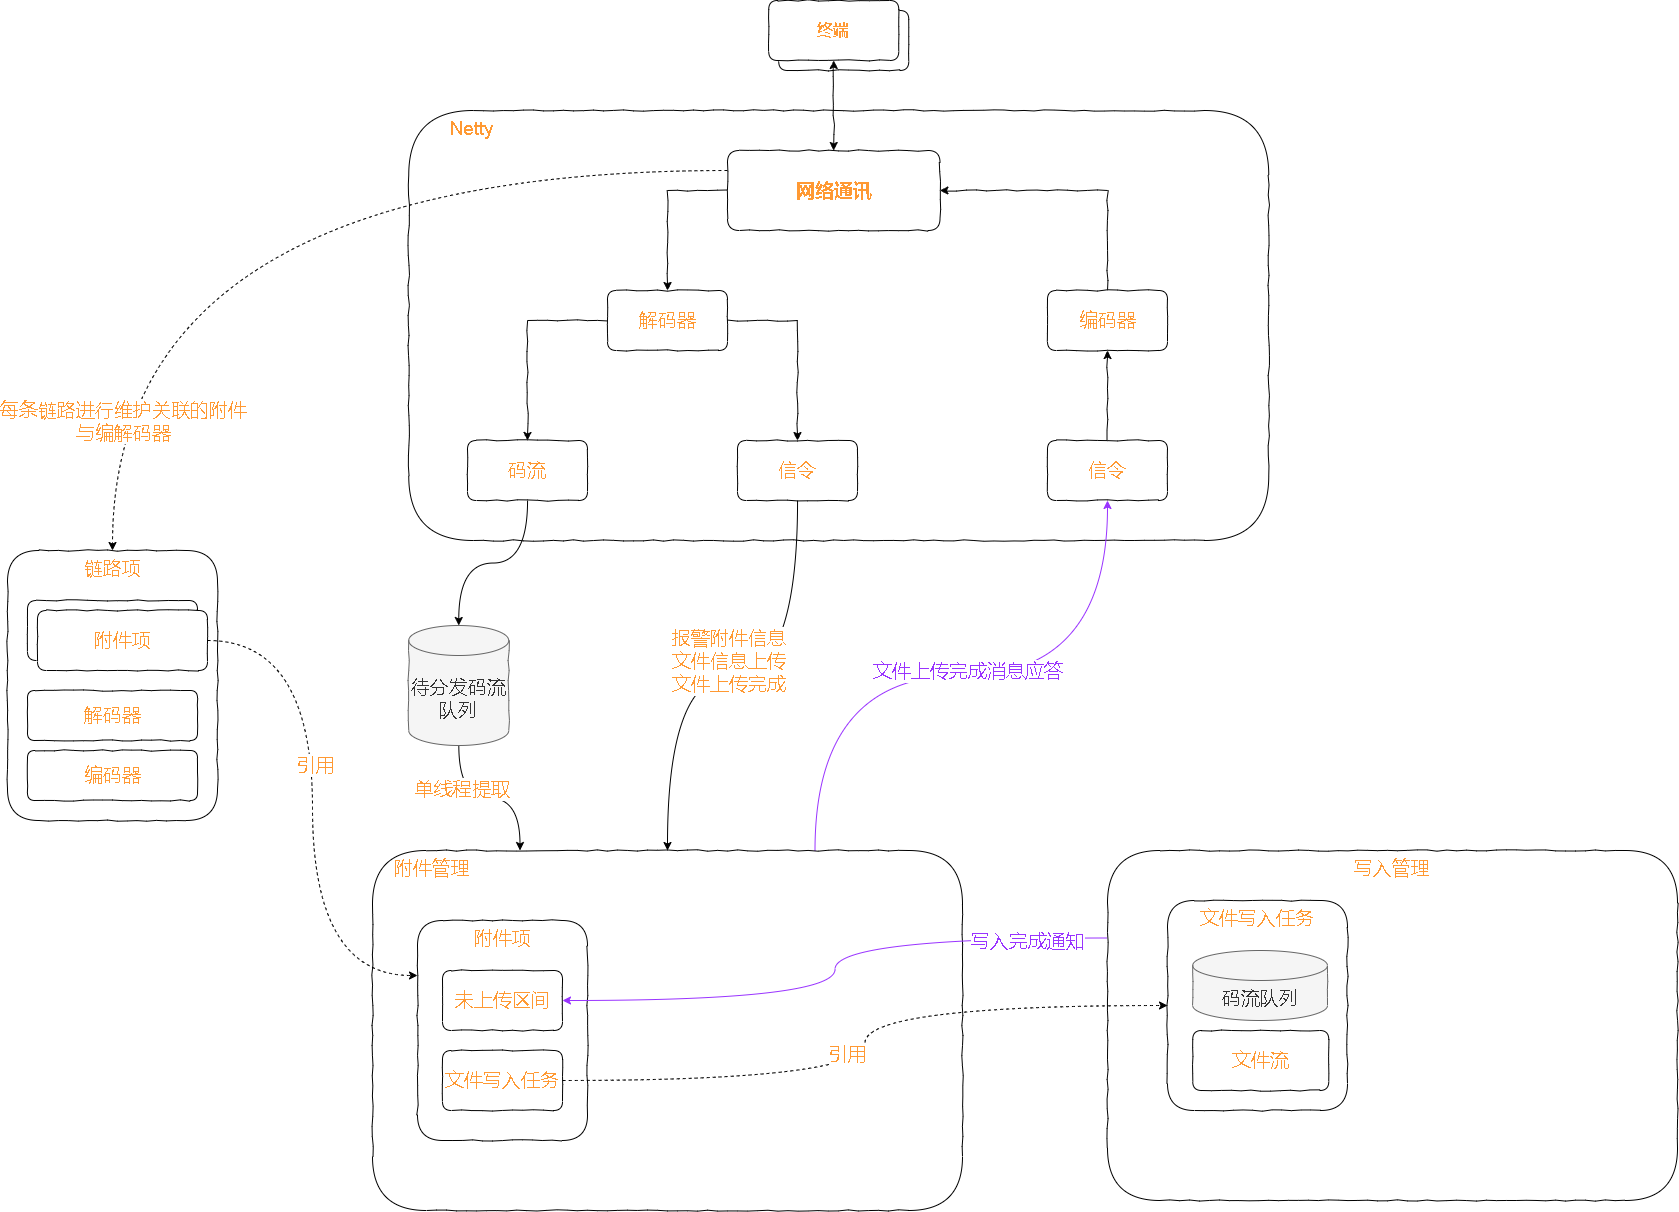

The diagram above was exported from draw.io. Its source (the exported page's mxGraphModel, read from the mxfile embedded in the PNG):
<mxGraphModel dx="3151" dy="794" grid="1" gridSize="10" guides="1" tooltips="1" connect="1" arrows="1" fold="1" page="1" pageScale="1" pageWidth="827" pageHeight="1169" math="0" shadow="0">
  <root>
    <mxCell id="0" />
    <mxCell id="1" parent="0" />
    <mxCell id="8-Wxh2h5ed2D3XFCvS8h-21" value="&amp;nbsp; &amp;nbsp; &amp;nbsp; &amp;nbsp; Netty" style="rounded=1;whiteSpace=wrap;html=1;comic=1;fontSize=19;fontColor=#FF9933;strokeColor=default;gradientColor=none;verticalAlign=top;align=left;" vertex="1" parent="1">
      <mxGeometry x="-688.75" y="210" width="860" height="430" as="geometry" />
    </mxCell>
    <mxCell id="8-Wxh2h5ed2D3XFCvS8h-20" value="写入管理" style="rounded=1;whiteSpace=wrap;html=1;comic=1;fontSize=19;fontColor=#FF9933;strokeColor=default;gradientColor=none;verticalAlign=top;" vertex="1" parent="1">
      <mxGeometry x="10" y="950" width="570" height="350" as="geometry" />
    </mxCell>
    <mxCell id="8-Wxh2h5ed2D3XFCvS8h-29" style="edgeStyle=orthogonalEdgeStyle;curved=1;rounded=0;comic=0;orthogonalLoop=1;jettySize=auto;html=1;exitX=0.75;exitY=0;exitDx=0;exitDy=0;entryX=0.5;entryY=1;entryDx=0;entryDy=0;fontSize=19;fontColor=#FF9933;startArrow=none;startFill=0;endArrow=classic;endFill=1;strokeColor=#9933FF;" edge="1" parent="1" source="8-Wxh2h5ed2D3XFCvS8h-19" target="8-Wxh2h5ed2D3XFCvS8h-22">
      <mxGeometry relative="1" as="geometry" />
    </mxCell>
    <mxCell id="8-Wxh2h5ed2D3XFCvS8h-64" value="文件上传完成消息应答" style="edgeLabel;html=1;align=center;verticalAlign=middle;resizable=0;points=[];fontSize=19;fontColor=#9933FF;" vertex="1" connectable="0" parent="8-Wxh2h5ed2D3XFCvS8h-29">
      <mxGeometry x="-0.1085" y="-8" relative="1" as="geometry">
        <mxPoint x="41" y="-13" as="offset" />
      </mxGeometry>
    </mxCell>
    <mxCell id="8-Wxh2h5ed2D3XFCvS8h-19" value="&amp;nbsp; &amp;nbsp; 附件管理" style="rounded=1;whiteSpace=wrap;html=1;comic=1;fontSize=19;fontColor=#FF9933;strokeColor=default;gradientColor=none;verticalAlign=top;align=left;" vertex="1" parent="1">
      <mxGeometry x="-725" y="950" width="590" height="360" as="geometry" />
    </mxCell>
    <mxCell id="8-Wxh2h5ed2D3XFCvS8h-3" value="" style="group" vertex="1" connectable="0" parent="1">
      <mxGeometry x="-328.75" y="100" width="140" height="70" as="geometry" />
    </mxCell>
    <mxCell id="0l7SIB4KCJY8bGxHpzvc-1" value="终端" style="rounded=1;whiteSpace=wrap;html=1;gradientColor=none;strokeColor=default;comic=1;" parent="8-Wxh2h5ed2D3XFCvS8h-3" vertex="1">
      <mxGeometry x="10" y="10" width="130" height="60" as="geometry" />
    </mxCell>
    <mxCell id="8-Wxh2h5ed2D3XFCvS8h-2" value="&lt;font color=&quot;#ff9933&quot; size=&quot;1&quot;&gt;&lt;b style=&quot;font-size: 16px;&quot;&gt;终端&lt;/b&gt;&lt;/font&gt;" style="rounded=1;whiteSpace=wrap;html=1;gradientColor=none;strokeColor=default;comic=1;" vertex="1" parent="8-Wxh2h5ed2D3XFCvS8h-3">
      <mxGeometry width="130" height="60" as="geometry" />
    </mxCell>
    <mxCell id="8-Wxh2h5ed2D3XFCvS8h-4" style="edgeStyle=orthogonalEdgeStyle;rounded=0;orthogonalLoop=1;jettySize=auto;html=1;exitX=0.5;exitY=1;exitDx=0;exitDy=0;fontSize=16;fontColor=#FF9933;comic=1;startArrow=classic;startFill=1;entryX=0.5;entryY=0;entryDx=0;entryDy=0;" edge="1" parent="1" source="8-Wxh2h5ed2D3XFCvS8h-2" target="8-Wxh2h5ed2D3XFCvS8h-5">
      <mxGeometry relative="1" as="geometry">
        <mxPoint x="-263.75" y="250" as="targetPoint" />
      </mxGeometry>
    </mxCell>
    <mxCell id="8-Wxh2h5ed2D3XFCvS8h-6" style="edgeStyle=orthogonalEdgeStyle;rounded=0;comic=1;orthogonalLoop=1;jettySize=auto;html=1;exitX=0;exitY=0.5;exitDx=0;exitDy=0;fontSize=19;fontColor=#FF9933;startArrow=none;startFill=0;entryX=0.5;entryY=0;entryDx=0;entryDy=0;" edge="1" parent="1" source="8-Wxh2h5ed2D3XFCvS8h-5" target="8-Wxh2h5ed2D3XFCvS8h-8">
      <mxGeometry relative="1" as="geometry">
        <mxPoint x="-408.75" y="410" as="targetPoint" />
      </mxGeometry>
    </mxCell>
    <mxCell id="8-Wxh2h5ed2D3XFCvS8h-7" style="edgeStyle=orthogonalEdgeStyle;rounded=0;comic=1;orthogonalLoop=1;jettySize=auto;html=1;exitX=1;exitY=0.5;exitDx=0;exitDy=0;fontSize=19;fontColor=#FF9933;startArrow=classic;startFill=1;entryX=0.5;entryY=0;entryDx=0;entryDy=0;endArrow=none;endFill=0;" edge="1" parent="1" source="8-Wxh2h5ed2D3XFCvS8h-5" target="8-Wxh2h5ed2D3XFCvS8h-9">
      <mxGeometry relative="1" as="geometry">
        <mxPoint x="-128.75" y="410" as="targetPoint" />
      </mxGeometry>
    </mxCell>
    <mxCell id="8-Wxh2h5ed2D3XFCvS8h-54" style="edgeStyle=orthogonalEdgeStyle;curved=1;rounded=0;comic=0;orthogonalLoop=1;jettySize=auto;html=1;dashed=1;fontSize=19;fontColor=#FF9933;startArrow=none;startFill=0;endArrow=classic;endFill=1;exitX=0;exitY=0.25;exitDx=0;exitDy=0;" edge="1" parent="1" source="8-Wxh2h5ed2D3XFCvS8h-5" target="8-Wxh2h5ed2D3XFCvS8h-39">
      <mxGeometry relative="1" as="geometry" />
    </mxCell>
    <mxCell id="8-Wxh2h5ed2D3XFCvS8h-62" value="每条链路进行维护关联的附件&lt;br&gt;与编解码器" style="edgeLabel;html=1;align=center;verticalAlign=middle;resizable=0;points=[];fontSize=19;fontColor=#FF9933;" vertex="1" connectable="0" parent="8-Wxh2h5ed2D3XFCvS8h-54">
      <mxGeometry x="0.499" y="100" relative="1" as="geometry">
        <mxPoint x="-90" y="120" as="offset" />
      </mxGeometry>
    </mxCell>
    <mxCell id="8-Wxh2h5ed2D3XFCvS8h-5" value="&lt;font style=&quot;font-size: 19px;&quot;&gt;&lt;b&gt;网络通讯&lt;/b&gt;&lt;/font&gt;" style="rounded=1;whiteSpace=wrap;html=1;comic=1;fontSize=16;fontColor=#FF9933;strokeColor=default;gradientColor=none;" vertex="1" parent="1">
      <mxGeometry x="-370" y="250" width="212.5" height="80" as="geometry" />
    </mxCell>
    <mxCell id="8-Wxh2h5ed2D3XFCvS8h-14" style="edgeStyle=orthogonalEdgeStyle;rounded=0;comic=1;orthogonalLoop=1;jettySize=auto;html=1;entryX=0.5;entryY=0;entryDx=0;entryDy=0;fontSize=19;fontColor=#FF9933;startArrow=none;startFill=0;endArrow=classic;endFill=1;" edge="1" parent="1" source="8-Wxh2h5ed2D3XFCvS8h-8" target="8-Wxh2h5ed2D3XFCvS8h-13">
      <mxGeometry relative="1" as="geometry" />
    </mxCell>
    <mxCell id="8-Wxh2h5ed2D3XFCvS8h-15" style="edgeStyle=orthogonalEdgeStyle;rounded=0;comic=1;orthogonalLoop=1;jettySize=auto;html=1;exitX=0;exitY=0.5;exitDx=0;exitDy=0;fontSize=19;fontColor=#FF9933;startArrow=none;startFill=0;endArrow=classic;endFill=1;" edge="1" parent="1" source="8-Wxh2h5ed2D3XFCvS8h-8" target="8-Wxh2h5ed2D3XFCvS8h-12">
      <mxGeometry relative="1" as="geometry" />
    </mxCell>
    <mxCell id="8-Wxh2h5ed2D3XFCvS8h-8" value="解码器" style="rounded=1;whiteSpace=wrap;html=1;comic=1;fontSize=19;fontColor=#FF9933;strokeColor=default;gradientColor=none;" vertex="1" parent="1">
      <mxGeometry x="-490" y="390" width="120" height="60" as="geometry" />
    </mxCell>
    <mxCell id="8-Wxh2h5ed2D3XFCvS8h-9" value="编码器" style="rounded=1;whiteSpace=wrap;html=1;comic=1;fontSize=19;fontColor=#FF9933;strokeColor=default;gradientColor=none;" vertex="1" parent="1">
      <mxGeometry x="-50" y="390" width="120" height="60" as="geometry" />
    </mxCell>
    <mxCell id="8-Wxh2h5ed2D3XFCvS8h-31" style="edgeStyle=orthogonalEdgeStyle;curved=1;rounded=0;comic=0;orthogonalLoop=1;jettySize=auto;html=1;fontSize=19;fontColor=#FF9933;startArrow=none;startFill=0;endArrow=classic;endFill=1;entryX=0.5;entryY=0;entryDx=0;entryDy=0;entryPerimeter=0;" edge="1" parent="1" source="8-Wxh2h5ed2D3XFCvS8h-12" target="8-Wxh2h5ed2D3XFCvS8h-32">
      <mxGeometry relative="1" as="geometry">
        <mxPoint x="-570" y="730" as="targetPoint" />
      </mxGeometry>
    </mxCell>
    <mxCell id="8-Wxh2h5ed2D3XFCvS8h-12" value="码流" style="rounded=1;whiteSpace=wrap;html=1;comic=1;fontSize=19;fontColor=#FF9933;strokeColor=default;gradientColor=none;" vertex="1" parent="1">
      <mxGeometry x="-630" y="540" width="120" height="60" as="geometry" />
    </mxCell>
    <mxCell id="8-Wxh2h5ed2D3XFCvS8h-66" style="edgeStyle=orthogonalEdgeStyle;curved=1;rounded=0;comic=0;orthogonalLoop=1;jettySize=auto;html=1;entryX=0.5;entryY=0;entryDx=0;entryDy=0;fontSize=19;fontColor=#FF9933;startArrow=none;startFill=0;endArrow=classic;endFill=1;" edge="1" parent="1" source="8-Wxh2h5ed2D3XFCvS8h-13" target="8-Wxh2h5ed2D3XFCvS8h-19">
      <mxGeometry relative="1" as="geometry" />
    </mxCell>
    <mxCell id="8-Wxh2h5ed2D3XFCvS8h-68" value="报警附件信息&lt;br&gt;文件信息上传&lt;br&gt;文件上传完成" style="edgeLabel;html=1;align=center;verticalAlign=middle;resizable=0;points=[];fontSize=19;fontColor=#FF9933;" vertex="1" connectable="0" parent="8-Wxh2h5ed2D3XFCvS8h-66">
      <mxGeometry x="-0.4925" y="-15" relative="1" as="geometry">
        <mxPoint x="-55" y="38" as="offset" />
      </mxGeometry>
    </mxCell>
    <mxCell id="8-Wxh2h5ed2D3XFCvS8h-13" value="信令" style="rounded=1;whiteSpace=wrap;html=1;comic=1;fontSize=19;fontColor=#FF9933;strokeColor=default;gradientColor=none;" vertex="1" parent="1">
      <mxGeometry x="-360" y="540" width="120" height="60" as="geometry" />
    </mxCell>
    <mxCell id="8-Wxh2h5ed2D3XFCvS8h-23" style="edgeStyle=orthogonalEdgeStyle;rounded=0;comic=1;orthogonalLoop=1;jettySize=auto;html=1;entryX=0.5;entryY=1;entryDx=0;entryDy=0;fontSize=19;fontColor=#FF9933;startArrow=none;startFill=0;endArrow=classic;endFill=1;" edge="1" parent="1" source="8-Wxh2h5ed2D3XFCvS8h-22" target="8-Wxh2h5ed2D3XFCvS8h-9">
      <mxGeometry relative="1" as="geometry" />
    </mxCell>
    <mxCell id="8-Wxh2h5ed2D3XFCvS8h-22" value="信令" style="rounded=1;whiteSpace=wrap;html=1;comic=1;fontSize=19;fontColor=#FF9933;strokeColor=default;gradientColor=none;" vertex="1" parent="1">
      <mxGeometry x="-50" y="540" width="120" height="60" as="geometry" />
    </mxCell>
    <mxCell id="8-Wxh2h5ed2D3XFCvS8h-33" style="edgeStyle=orthogonalEdgeStyle;curved=1;rounded=0;comic=0;orthogonalLoop=1;jettySize=auto;html=1;entryX=0.25;entryY=0;entryDx=0;entryDy=0;fontSize=19;fontColor=#FF9933;startArrow=none;startFill=0;endArrow=classic;endFill=1;" edge="1" parent="1" source="8-Wxh2h5ed2D3XFCvS8h-32" target="8-Wxh2h5ed2D3XFCvS8h-19">
      <mxGeometry relative="1" as="geometry" />
    </mxCell>
    <mxCell id="8-Wxh2h5ed2D3XFCvS8h-34" value="单线程提取" style="edgeLabel;html=1;align=center;verticalAlign=middle;resizable=0;points=[];fontSize=19;fontColor=#FF9933;" vertex="1" connectable="0" parent="8-Wxh2h5ed2D3XFCvS8h-33">
      <mxGeometry x="-0.3344" y="9" relative="1" as="geometry">
        <mxPoint as="offset" />
      </mxGeometry>
    </mxCell>
    <mxCell id="8-Wxh2h5ed2D3XFCvS8h-32" value="待分发码流队列" style="shape=cylinder3;whiteSpace=wrap;html=1;boundedLbl=1;backgroundOutline=1;size=15;comic=1;fontSize=19;fontColor=#333333;strokeColor=#666666;fillColor=#f5f5f5;" vertex="1" parent="1">
      <mxGeometry x="-688.75" y="725" width="100" height="120" as="geometry" />
    </mxCell>
    <mxCell id="8-Wxh2h5ed2D3XFCvS8h-38" value="" style="group" vertex="1" connectable="0" parent="1">
      <mxGeometry x="-680" y="1020" width="170" height="220" as="geometry" />
    </mxCell>
    <mxCell id="8-Wxh2h5ed2D3XFCvS8h-35" value="附件项" style="rounded=1;whiteSpace=wrap;html=1;comic=1;fontSize=19;fontColor=#FF9933;strokeColor=default;gradientColor=none;verticalAlign=top;" vertex="1" parent="8-Wxh2h5ed2D3XFCvS8h-38">
      <mxGeometry width="170" height="220" as="geometry" />
    </mxCell>
    <mxCell id="8-Wxh2h5ed2D3XFCvS8h-36" value="未上传区间" style="rounded=1;whiteSpace=wrap;html=1;comic=1;fontSize=19;fontColor=#FF9933;strokeColor=default;gradientColor=none;" vertex="1" parent="8-Wxh2h5ed2D3XFCvS8h-38">
      <mxGeometry x="25" y="50" width="120" height="60" as="geometry" />
    </mxCell>
    <mxCell id="8-Wxh2h5ed2D3XFCvS8h-37" value="文件写入任务" style="rounded=1;whiteSpace=wrap;html=1;comic=1;fontSize=19;fontColor=#FF9933;strokeColor=default;gradientColor=none;" vertex="1" parent="8-Wxh2h5ed2D3XFCvS8h-38">
      <mxGeometry x="25" y="130" width="120" height="60" as="geometry" />
    </mxCell>
    <mxCell id="8-Wxh2h5ed2D3XFCvS8h-45" value="" style="group" vertex="1" connectable="0" parent="1">
      <mxGeometry x="-1090" y="650" width="210" height="270" as="geometry" />
    </mxCell>
    <mxCell id="8-Wxh2h5ed2D3XFCvS8h-39" value="链路项" style="rounded=1;whiteSpace=wrap;html=1;comic=1;fontSize=19;fontColor=#FF9933;strokeColor=default;gradientColor=none;verticalAlign=top;" vertex="1" parent="8-Wxh2h5ed2D3XFCvS8h-45">
      <mxGeometry width="210" height="270" as="geometry" />
    </mxCell>
    <mxCell id="8-Wxh2h5ed2D3XFCvS8h-42" value="" style="group" vertex="1" connectable="0" parent="8-Wxh2h5ed2D3XFCvS8h-45">
      <mxGeometry x="20" y="50" width="180" height="70" as="geometry" />
    </mxCell>
    <mxCell id="8-Wxh2h5ed2D3XFCvS8h-40" value="附件" style="rounded=1;whiteSpace=wrap;html=1;comic=1;fontSize=19;fontColor=#FF9933;strokeColor=default;gradientColor=none;" vertex="1" parent="8-Wxh2h5ed2D3XFCvS8h-42">
      <mxGeometry width="170" height="60" as="geometry" />
    </mxCell>
    <mxCell id="8-Wxh2h5ed2D3XFCvS8h-41" value="附件项" style="rounded=1;whiteSpace=wrap;html=1;comic=1;fontSize=19;fontColor=#FF9933;strokeColor=default;gradientColor=none;" vertex="1" parent="8-Wxh2h5ed2D3XFCvS8h-42">
      <mxGeometry x="10" y="10" width="170" height="60" as="geometry" />
    </mxCell>
    <mxCell id="8-Wxh2h5ed2D3XFCvS8h-43" value="解码器" style="rounded=1;whiteSpace=wrap;html=1;comic=1;fontSize=19;fontColor=#FF9933;strokeColor=default;gradientColor=none;" vertex="1" parent="8-Wxh2h5ed2D3XFCvS8h-45">
      <mxGeometry x="20" y="140" width="170" height="50" as="geometry" />
    </mxCell>
    <mxCell id="8-Wxh2h5ed2D3XFCvS8h-44" value="编码器" style="rounded=1;whiteSpace=wrap;html=1;comic=1;fontSize=19;fontColor=#FF9933;strokeColor=default;gradientColor=none;" vertex="1" parent="8-Wxh2h5ed2D3XFCvS8h-45">
      <mxGeometry x="20" y="200" width="170" height="50" as="geometry" />
    </mxCell>
    <mxCell id="8-Wxh2h5ed2D3XFCvS8h-47" style="edgeStyle=orthogonalEdgeStyle;curved=1;rounded=0;comic=0;orthogonalLoop=1;jettySize=auto;html=1;exitX=1;exitY=0.5;exitDx=0;exitDy=0;entryX=0;entryY=0.25;entryDx=0;entryDy=0;fontSize=19;fontColor=#FF9933;startArrow=none;startFill=0;endArrow=classic;endFill=1;dashed=1;" edge="1" parent="1" source="8-Wxh2h5ed2D3XFCvS8h-41" target="8-Wxh2h5ed2D3XFCvS8h-35">
      <mxGeometry relative="1" as="geometry" />
    </mxCell>
    <mxCell id="8-Wxh2h5ed2D3XFCvS8h-48" value="引用" style="edgeLabel;html=1;align=center;verticalAlign=middle;resizable=0;points=[];fontSize=19;fontColor=#FF9933;" vertex="1" connectable="0" parent="8-Wxh2h5ed2D3XFCvS8h-47">
      <mxGeometry x="-0.159" y="2" relative="1" as="geometry">
        <mxPoint as="offset" />
      </mxGeometry>
    </mxCell>
    <mxCell id="8-Wxh2h5ed2D3XFCvS8h-52" value="" style="group" vertex="1" connectable="0" parent="1">
      <mxGeometry x="70" y="1000" width="180" height="210" as="geometry" />
    </mxCell>
    <mxCell id="8-Wxh2h5ed2D3XFCvS8h-49" value="文件写入任务" style="rounded=1;whiteSpace=wrap;html=1;comic=1;fontSize=19;fontColor=#FF9933;strokeColor=default;gradientColor=none;verticalAlign=top;" vertex="1" parent="8-Wxh2h5ed2D3XFCvS8h-52">
      <mxGeometry width="180" height="210" as="geometry" />
    </mxCell>
    <mxCell id="8-Wxh2h5ed2D3XFCvS8h-51" value="文件流" style="rounded=1;whiteSpace=wrap;html=1;comic=1;fontSize=19;fontColor=#FF9933;strokeColor=default;gradientColor=none;" vertex="1" parent="8-Wxh2h5ed2D3XFCvS8h-52">
      <mxGeometry x="25.25" y="130" width="136" height="60" as="geometry" />
    </mxCell>
    <mxCell id="8-Wxh2h5ed2D3XFCvS8h-56" value="码流队列" style="shape=cylinder3;whiteSpace=wrap;html=1;boundedLbl=1;backgroundOutline=1;size=15;comic=1;fontSize=19;fontColor=#333333;strokeColor=#666666;fillColor=#f5f5f5;" vertex="1" parent="8-Wxh2h5ed2D3XFCvS8h-52">
      <mxGeometry x="25.25" y="50" width="134.75" height="70" as="geometry" />
    </mxCell>
    <mxCell id="8-Wxh2h5ed2D3XFCvS8h-53" style="edgeStyle=orthogonalEdgeStyle;curved=1;rounded=0;comic=0;orthogonalLoop=1;jettySize=auto;html=1;exitX=1;exitY=0.5;exitDx=0;exitDy=0;entryX=0;entryY=0.5;entryDx=0;entryDy=0;dashed=1;fontSize=19;fontColor=#FF9933;startArrow=none;startFill=0;endArrow=classic;endFill=1;" edge="1" parent="1" source="8-Wxh2h5ed2D3XFCvS8h-37" target="8-Wxh2h5ed2D3XFCvS8h-49">
      <mxGeometry relative="1" as="geometry" />
    </mxCell>
    <mxCell id="8-Wxh2h5ed2D3XFCvS8h-61" value="引用" style="edgeLabel;html=1;align=center;verticalAlign=middle;resizable=0;points=[];fontSize=19;fontColor=#FF9933;" vertex="1" connectable="0" parent="8-Wxh2h5ed2D3XFCvS8h-53">
      <mxGeometry x="-0.0318" y="18" relative="1" as="geometry">
        <mxPoint as="offset" />
      </mxGeometry>
    </mxCell>
    <mxCell id="8-Wxh2h5ed2D3XFCvS8h-71" style="edgeStyle=orthogonalEdgeStyle;curved=1;rounded=0;comic=0;orthogonalLoop=1;jettySize=auto;html=1;exitX=0;exitY=0.25;exitDx=0;exitDy=0;entryX=1;entryY=0.5;entryDx=0;entryDy=0;fontSize=19;fontColor=#9933FF;startArrow=none;startFill=0;endArrow=classic;endFill=1;strokeColor=#9933FF;" edge="1" parent="1" source="8-Wxh2h5ed2D3XFCvS8h-20" target="8-Wxh2h5ed2D3XFCvS8h-36">
      <mxGeometry relative="1" as="geometry" />
    </mxCell>
    <mxCell id="8-Wxh2h5ed2D3XFCvS8h-72" value="写入完成通知" style="edgeLabel;html=1;align=center;verticalAlign=middle;resizable=0;points=[];fontSize=19;fontColor=#9933FF;" vertex="1" connectable="0" parent="8-Wxh2h5ed2D3XFCvS8h-71">
      <mxGeometry x="0.1609" y="-5" relative="1" as="geometry">
        <mxPoint x="210" y="-55" as="offset" />
      </mxGeometry>
    </mxCell>
  </root>
</mxGraphModel>